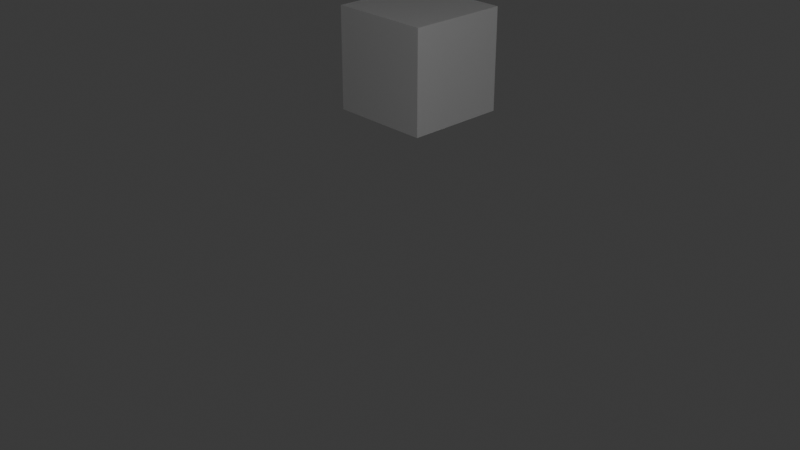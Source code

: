 # Source: advanced_dopsheet.blend  (saved by Blender 5.0.119; exported with 4.5.12 LTS)
import bpy
from mathutils import Matrix  # noqa: F401  (used for matrix-valued properties, if any)

bpy.ops.wm.read_factory_settings(use_empty=True)
scene = bpy.context.scene
scene.name = 'Scene'

# ---- collections
col_collection = bpy.data.collections.new('Collection'); scene.collection.children.link(col_collection)

# ---- world
world_world = bpy.data.worlds.new('World'); scene.world = world_world
world_world.use_nodes = True; world_world.node_tree.nodes.clear()
_N = world_world.node_tree.nodes; _L = world_world.node_tree.links
n0 = _N.new('ShaderNodeOutputWorld'); n0.name = 'World Output'; n0.location = (200, 100)
n1 = _N.new('ShaderNodeBackground'); n1.name = 'Background'; n1.location = (-200, 100)
n1.inputs[0].default_value = (0.05088, 0.05088, 0.05088, 1.0)
_L.new(n1.outputs[0], n0.inputs[0])
n0.is_active_output = True
world_world.color = (0.05088, 0.05088, 0.05088)
world_world.sun_shadow_jitter_overblur = 0.0

# ---- cameras
cam_camera = bpy.data.cameras.new('Camera')
cam_camera.clip_end = 100.0
cam_camera.ortho_scale = 7.314

# ---- lights
light_light = bpy.data.lights.new('Light', 'POINT')
light_light.energy = 1000.0
light_light.shadow_soft_size = 0.1

# ---- meshes
me_cube_003 = bpy.data.meshes.new('Cube.003')
me_cube_003.from_pydata([(-1.0, -1.0, -1.0), (-1.0, -1.0, 1.0), (-1.0, 1.0, -1.0), (-1.0, 1.0, 1.0), (1.0, -1.0, -1.0), (1.0, -1.0, 1.0), (1.0, 1.0, -1.0), (1.0, 1.0, 1.0)], [], [(0, 1, 3, 2), (2, 3, 7, 6), (6, 7, 5, 4), (4, 5, 1, 0), (2, 6, 4, 0), (7, 3, 1, 5)])
_uv = me_cube_003.uv_layers.new(name='UVMap')
_uv.uv.foreach_set('vector', [0.375, 0.0, 0.625, 0.0, 0.625, 0.25, 0.375, 0.25, 0.375, 0.25, 0.625, 0.25, 0.625, 0.5, 0.375, 0.5, 0.375, 0.5, 0.625, 0.5, 0.625, 0.75, 0.375, 0.75, 0.375, 0.75, 0.625, 0.75, 0.625, 1.0, 0.375, 1.0, 0.125, 0.5, 0.375, 0.5, 0.375, 0.75, 0.125, 0.75, 0.625, 0.5, 0.875, 0.5, 0.875, 0.75, 0.625, 0.75])
me_cube_003.update()
me_cube_001 = bpy.data.meshes.new('Cube.001')
me_cube_001.from_pydata([(-1.0, -1.0, -1.0), (-1.0, -1.0, 1.0), (-1.0, 1.0, -1.0), (-1.0, 1.0, 1.0), (1.0, -1.0, -1.0), (1.0, -1.0, 1.0), (1.0, 1.0, -1.0), (1.0, 1.0, 1.0)], [], [(0, 1, 3, 2), (2, 3, 7, 6), (6, 7, 5, 4), (4, 5, 1, 0), (2, 6, 4, 0), (7, 3, 1, 5)])
_uv = me_cube_001.uv_layers.new(name='UVMap')
_uv.uv.foreach_set('vector', [0.375, 0.0, 0.625, 0.0, 0.625, 0.25, 0.375, 0.25, 0.375, 0.25, 0.625, 0.25, 0.625, 0.5, 0.375, 0.5, 0.375, 0.5, 0.625, 0.5, 0.625, 0.75, 0.375, 0.75, 0.375, 0.75, 0.625, 0.75, 0.625, 1.0, 0.375, 1.0, 0.125, 0.5, 0.375, 0.5, 0.375, 0.75, 0.125, 0.75, 0.625, 0.5, 0.875, 0.5, 0.875, 0.75, 0.625, 0.75])
me_cube_001.update()
me_cube_002 = bpy.data.meshes.new('Cube.002')
me_cube_002.from_pydata([(-1.0, -1.0, -1.0), (-1.0, -1.0, 1.0), (-1.0, 1.0, -1.0), (-1.0, 1.0, 1.0), (1.0, -1.0, -1.0), (1.0, -1.0, 1.0), (1.0, 1.0, -1.0), (1.0, 1.0, 1.0)], [], [(0, 1, 3, 2), (2, 3, 7, 6), (6, 7, 5, 4), (4, 5, 1, 0), (2, 6, 4, 0), (7, 3, 1, 5)])
_uv = me_cube_002.uv_layers.new(name='UVMap')
_uv.uv.foreach_set('vector', [0.375, 0.0, 0.625, 0.0, 0.625, 0.25, 0.375, 0.25, 0.375, 0.25, 0.625, 0.25, 0.625, 0.5, 0.375, 0.5, 0.375, 0.5, 0.625, 0.5, 0.625, 0.75, 0.375, 0.75, 0.375, 0.75, 0.625, 0.75, 0.625, 1.0, 0.375, 1.0, 0.125, 0.5, 0.375, 0.5, 0.375, 0.75, 0.125, 0.75, 0.625, 0.5, 0.875, 0.5, 0.875, 0.75, 0.625, 0.75])
me_cube_002.update()
me_cube_004 = bpy.data.meshes.new('Cube.004')
me_cube_004.from_pydata([(-1.0, -1.0, -1.0), (-1.0, -1.0, 1.0), (-1.0, 1.0, -1.0), (-1.0, 1.0, 1.0), (1.0, -1.0, -1.0), (1.0, -1.0, 1.0), (1.0, 1.0, -1.0), (1.0, 1.0, 1.0)], [], [(0, 1, 3, 2), (2, 3, 7, 6), (6, 7, 5, 4), (4, 5, 1, 0), (2, 6, 4, 0), (7, 3, 1, 5)])
_uv = me_cube_004.uv_layers.new(name='UVMap')
_uv.uv.foreach_set('vector', [0.375, 0.0, 0.625, 0.0, 0.625, 0.25, 0.375, 0.25, 0.375, 0.25, 0.625, 0.25, 0.625, 0.5, 0.375, 0.5, 0.375, 0.5, 0.625, 0.5, 0.625, 0.75, 0.375, 0.75, 0.375, 0.75, 0.625, 0.75, 0.625, 1.0, 0.375, 1.0, 0.125, 0.5, 0.375, 0.5, 0.375, 0.75, 0.125, 0.75, 0.625, 0.5, 0.875, 0.5, 0.875, 0.75, 0.625, 0.75])
me_cube_004.update()

# ---- objects
ob_light = bpy.data.objects.new('Light', light_light)
ob_camera = bpy.data.objects.new('Camera', cam_camera)
ob_cube_001 = bpy.data.objects.new('Cube.001', me_cube_003)
ob_cube_002 = bpy.data.objects.new('Cube.002', me_cube_001)
ob_cube_003 = bpy.data.objects.new('Cube.003', me_cube_002)
ob_cube_004 = bpy.data.objects.new('Cube.004', me_cube_004)

# ---- transforms, parenting, visibility, modifiers, constraints
ob_light.location = (4.076, 1.005, 5.904)
ob_light.rotation_euler = (0.6503, 0.05522, 1.866)
ob_light.lock_rotations_4d = False
ob_light.empty_display_type = 'ARROWS'
ob_light.color = (0.0, 0.0, 0.0, 0.0)
ob_light.lineart.crease_threshold = 0.0
ob_camera.location = (7.359, -6.926, 4.958)
ob_camera.rotation_euler = (1.109, 0.0, 0.8149)
ob_camera.lock_rotations_4d = False
ob_camera.empty_display_type = 'ARROWS'
ob_camera.color = (0.0, 0.0, 0.0, 0.0)
ob_camera.display_type = 'WIRE'
ob_camera.lineart.crease_threshold = 0.0
ob_cube_001.location = (5.858, 4.101, 8.162)
ob_cube_002.location = (-6.738, 6.836, -1.425)
ob_cube_003.location = (25.06, -35.16, 4.364)
ob_cube_004.location = (40.04, -45.95, -7.988)

# ---- collection membership
col_collection.objects.link(ob_light)
col_collection.objects.link(ob_camera)
col_collection.objects.link(ob_cube_001)
col_collection.objects.link(ob_cube_002)
col_collection.objects.link(ob_cube_003)
col_collection.objects.link(ob_cube_004)

# ---- scene / render settings (as saved in the file)
scene.camera = ob_camera
scene.frame_start = 1; scene.frame_end = 250; scene.frame_set(81)
scene.render.engine = 'BLENDER_EEVEE_NEXT'
scene.render.bake_bias = 0.0
scene.render.bake_samples = 0
scene.cycles.sampling_pattern = 'TABULATED_SOBOL'
scene.eevee.use_volume_custom_range = False
bpy.context.view_layer.update()
